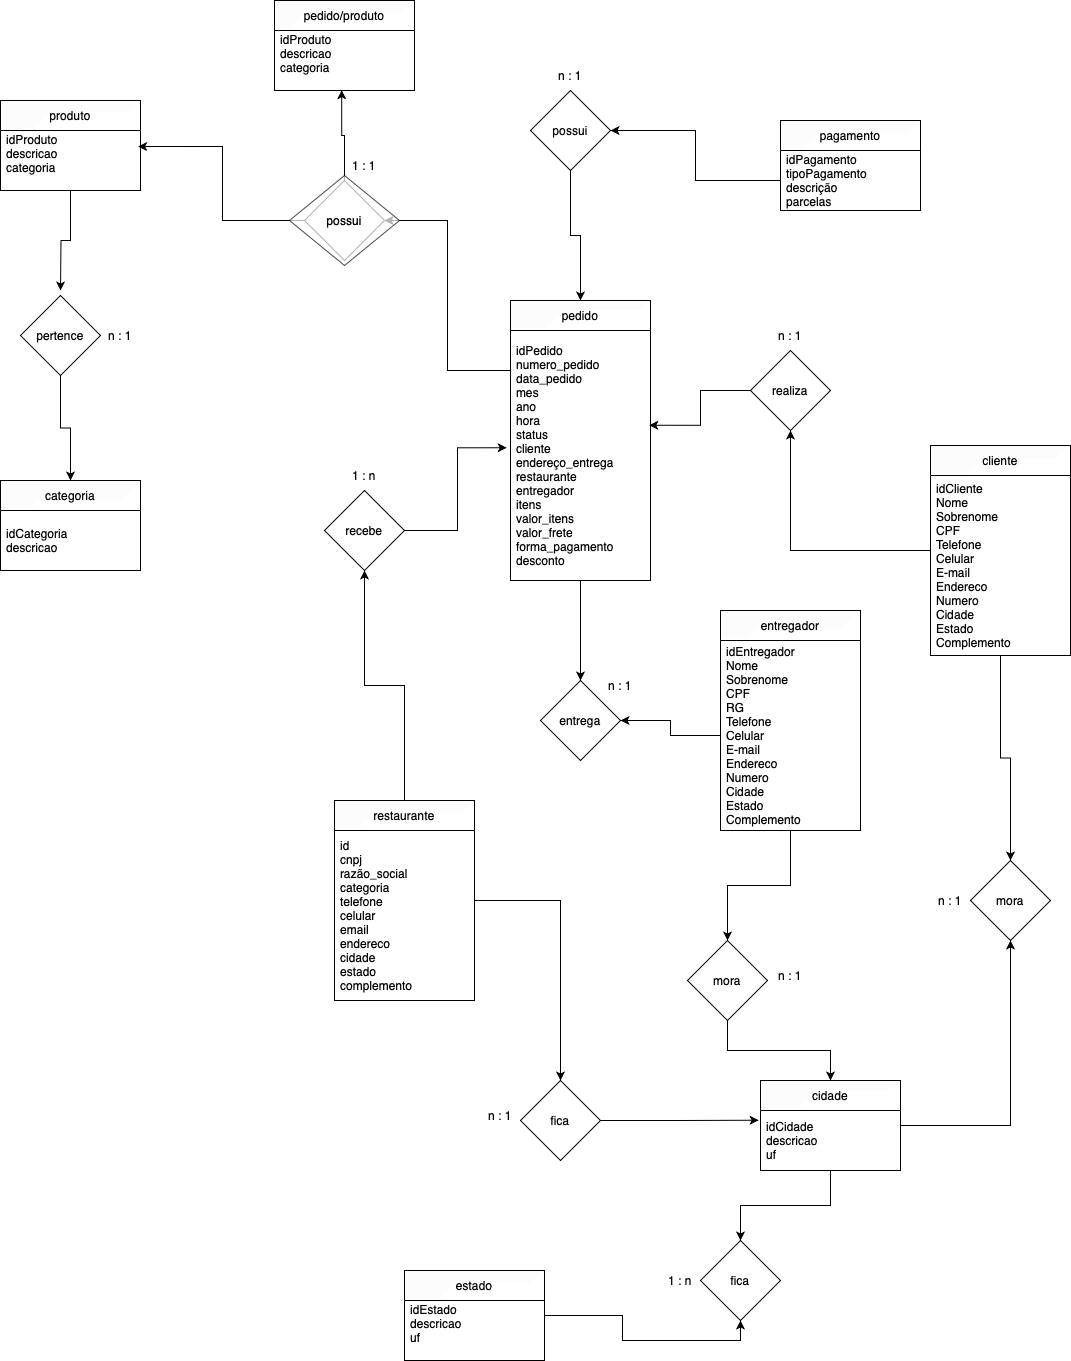

The diagram above was exported from draw.io. Its source (the exported page's mxGraphModel, read from the mxfile embedded in the PNG):
<mxGraphModel dx="1194" dy="1725" grid="1" gridSize="10" guides="1" tooltips="1" connect="1" arrows="1" fold="1" page="1" pageScale="1" pageWidth="827" pageHeight="1169" math="0" shadow="0">
  <root>
    <mxCell id="0" />
    <mxCell id="1" parent="0" />
    <mxCell id="6ui7s5JUb0CLOb0CmDHm-63" style="edgeStyle=orthogonalEdgeStyle;rounded=0;orthogonalLoop=1;jettySize=auto;html=1;" parent="1" source="6ui7s5JUb0CLOb0CmDHm-11" target="6ui7s5JUb0CLOb0CmDHm-59" edge="1">
      <mxGeometry relative="1" as="geometry" />
    </mxCell>
    <mxCell id="6ui7s5JUb0CLOb0CmDHm-89" style="edgeStyle=orthogonalEdgeStyle;rounded=0;orthogonalLoop=1;jettySize=auto;html=1;entryX=0.5;entryY=1;entryDx=0;entryDy=0;" parent="1" source="6ui7s5JUb0CLOb0CmDHm-11" target="6ui7s5JUb0CLOb0CmDHm-36" edge="1">
      <mxGeometry relative="1" as="geometry" />
    </mxCell>
    <mxCell id="6ui7s5JUb0CLOb0CmDHm-11" value="cliente" style="swimlane;fontStyle=0;childLayout=stackLayout;horizontal=1;startSize=30;horizontalStack=0;resizeParent=1;resizeParentMax=0;resizeLast=0;collapsible=1;marginBottom=0;whiteSpace=wrap;html=1;" parent="1" vertex="1">
      <mxGeometry x="990" y="395" width="140" height="210" as="geometry" />
    </mxCell>
    <mxCell id="6ui7s5JUb0CLOb0CmDHm-12" value="&lt;div&gt;idCliente&lt;/div&gt;Nome&lt;div&gt;Sobrenome&lt;/div&gt;&lt;div&gt;CPF&lt;/div&gt;&lt;div&gt;Telefone&lt;/div&gt;&lt;div&gt;Celular&lt;/div&gt;&lt;div&gt;E-mail&lt;/div&gt;&lt;div&gt;Endereco&lt;/div&gt;&lt;div&gt;Numero&lt;/div&gt;&lt;div&gt;Cidade&lt;/div&gt;&lt;div&gt;Estado&lt;/div&gt;&lt;div&gt;Complemento&lt;/div&gt;" style="text;strokeColor=none;fillColor=none;align=left;verticalAlign=middle;spacingLeft=4;spacingRight=4;overflow=hidden;points=[[0,0.5],[1,0.5]];portConstraint=eastwest;rotatable=0;whiteSpace=wrap;html=1;" parent="6ui7s5JUb0CLOb0CmDHm-11" vertex="1">
      <mxGeometry y="30" width="140" height="180" as="geometry" />
    </mxCell>
    <mxCell id="6ui7s5JUb0CLOb0CmDHm-62" style="edgeStyle=orthogonalEdgeStyle;rounded=0;orthogonalLoop=1;jettySize=auto;html=1;entryX=0.5;entryY=0;entryDx=0;entryDy=0;" parent="1" source="6ui7s5JUb0CLOb0CmDHm-15" target="6ui7s5JUb0CLOb0CmDHm-46" edge="1">
      <mxGeometry relative="1" as="geometry" />
    </mxCell>
    <mxCell id="6ui7s5JUb0CLOb0CmDHm-76" style="edgeStyle=orthogonalEdgeStyle;rounded=0;orthogonalLoop=1;jettySize=auto;html=1;entryX=1;entryY=0.5;entryDx=0;entryDy=0;" parent="1" source="6ui7s5JUb0CLOb0CmDHm-15" target="6ui7s5JUb0CLOb0CmDHm-75" edge="1">
      <mxGeometry relative="1" as="geometry">
        <Array as="points">
          <mxPoint x="507" y="320" />
          <mxPoint x="507" y="170" />
        </Array>
      </mxGeometry>
    </mxCell>
    <mxCell id="6ui7s5JUb0CLOb0CmDHm-15" value="pedido" style="swimlane;fontStyle=0;childLayout=stackLayout;horizontal=1;startSize=30;horizontalStack=0;resizeParent=1;resizeParentMax=0;resizeLast=0;collapsible=1;marginBottom=0;whiteSpace=wrap;html=1;" parent="1" vertex="1">
      <mxGeometry x="570" y="250" width="140" height="280" as="geometry" />
    </mxCell>
    <mxCell id="6ui7s5JUb0CLOb0CmDHm-16" value="idPedido&lt;div&gt;&lt;div&gt;numero_pedido&lt;div&gt;data_pedido&lt;/div&gt;&lt;div&gt;mes&lt;/div&gt;&lt;div&gt;ano&lt;/div&gt;&lt;div&gt;hora&lt;/div&gt;&lt;div&gt;&lt;div&gt;status&lt;/div&gt;&lt;div&gt;cliente&lt;/div&gt;&lt;div&gt;endereço_entrega&lt;/div&gt;&lt;div&gt;restaurante&lt;/div&gt;&lt;div&gt;entregador&lt;br&gt;&lt;/div&gt;&lt;div&gt;itens&lt;/div&gt;&lt;div&gt;valor_itens&lt;/div&gt;&lt;/div&gt;&lt;div&gt;valor_frete&lt;/div&gt;&lt;div&gt;forma_pagamento&lt;/div&gt;&lt;/div&gt;&lt;div&gt;desconto&lt;/div&gt;&lt;/div&gt;" style="text;strokeColor=none;fillColor=none;align=left;verticalAlign=middle;spacingLeft=4;spacingRight=4;overflow=hidden;points=[[0,0.5],[1,0.5]];portConstraint=eastwest;rotatable=0;whiteSpace=wrap;html=1;" parent="6ui7s5JUb0CLOb0CmDHm-15" vertex="1">
      <mxGeometry y="30" width="140" height="250" as="geometry" />
    </mxCell>
    <mxCell id="6ui7s5JUb0CLOb0CmDHm-69" style="edgeStyle=orthogonalEdgeStyle;rounded=0;orthogonalLoop=1;jettySize=auto;html=1;entryX=0.5;entryY=0;entryDx=0;entryDy=0;" parent="1" source="6ui7s5JUb0CLOb0CmDHm-18" target="6ui7s5JUb0CLOb0CmDHm-68" edge="1">
      <mxGeometry relative="1" as="geometry" />
    </mxCell>
    <mxCell id="6ui7s5JUb0CLOb0CmDHm-18" value="entregador" style="swimlane;fontStyle=0;childLayout=stackLayout;horizontal=1;startSize=30;horizontalStack=0;resizeParent=1;resizeParentMax=0;resizeLast=0;collapsible=1;marginBottom=0;whiteSpace=wrap;html=1;" parent="1" vertex="1">
      <mxGeometry x="780" y="560" width="140" height="220" as="geometry" />
    </mxCell>
    <mxCell id="6ui7s5JUb0CLOb0CmDHm-19" value="&lt;div&gt;idEntregador&lt;/div&gt;&lt;div&gt;Nome&lt;br&gt;&lt;/div&gt;&lt;div&gt;Sobrenome&lt;/div&gt;&lt;div&gt;CPF&lt;/div&gt;&lt;div&gt;RG&lt;/div&gt;&lt;div&gt;Telefone&lt;/div&gt;&lt;div&gt;Celular&lt;/div&gt;&lt;div&gt;E-mail&lt;/div&gt;&lt;div&gt;Endereco&lt;/div&gt;&lt;div&gt;Numero&lt;/div&gt;&lt;div&gt;Cidade&lt;/div&gt;&lt;div&gt;Estado&lt;/div&gt;&lt;div&gt;Complemento&lt;/div&gt;" style="text;strokeColor=none;fillColor=none;align=left;verticalAlign=middle;spacingLeft=4;spacingRight=4;overflow=hidden;points=[[0,0.5],[1,0.5]];portConstraint=eastwest;rotatable=0;whiteSpace=wrap;html=1;" parent="6ui7s5JUb0CLOb0CmDHm-18" vertex="1">
      <mxGeometry y="30" width="140" height="190" as="geometry" />
    </mxCell>
    <mxCell id="6ui7s5JUb0CLOb0CmDHm-97" style="edgeStyle=orthogonalEdgeStyle;rounded=0;orthogonalLoop=1;jettySize=auto;html=1;entryX=0.5;entryY=1;entryDx=0;entryDy=0;" parent="1" source="6ui7s5JUb0CLOb0CmDHm-20" target="6ui7s5JUb0CLOb0CmDHm-41" edge="1">
      <mxGeometry relative="1" as="geometry" />
    </mxCell>
    <mxCell id="6ui7s5JUb0CLOb0CmDHm-100" style="edgeStyle=orthogonalEdgeStyle;rounded=0;orthogonalLoop=1;jettySize=auto;html=1;" parent="1" source="6ui7s5JUb0CLOb0CmDHm-20" target="6ui7s5JUb0CLOb0CmDHm-99" edge="1">
      <mxGeometry relative="1" as="geometry" />
    </mxCell>
    <mxCell id="6ui7s5JUb0CLOb0CmDHm-20" value="restaurante" style="swimlane;fontStyle=0;childLayout=stackLayout;horizontal=1;startSize=30;horizontalStack=0;resizeParent=1;resizeParentMax=0;resizeLast=0;collapsible=1;marginBottom=0;whiteSpace=wrap;html=1;" parent="1" vertex="1">
      <mxGeometry x="394" y="750" width="140" height="200" as="geometry" />
    </mxCell>
    <mxCell id="6ui7s5JUb0CLOb0CmDHm-21" value="&lt;div&gt;id&lt;/div&gt;cnpj&lt;div&gt;razão_social&lt;/div&gt;&lt;div&gt;categoria&lt;/div&gt;&lt;div&gt;telefone&lt;br&gt;&lt;/div&gt;&lt;div&gt;celular&lt;/div&gt;&lt;div&gt;email&lt;/div&gt;&lt;div&gt;&lt;div&gt;endereco&lt;/div&gt;&lt;/div&gt;&lt;div&gt;cidade&lt;/div&gt;&lt;div&gt;estado&lt;/div&gt;&lt;div&gt;complemento&lt;/div&gt;" style="text;strokeColor=none;fillColor=none;align=left;verticalAlign=middle;spacingLeft=4;spacingRight=4;overflow=hidden;points=[[0,0.5],[1,0.5]];portConstraint=eastwest;rotatable=0;whiteSpace=wrap;html=1;" parent="6ui7s5JUb0CLOb0CmDHm-20" vertex="1">
      <mxGeometry y="30" width="140" height="170" as="geometry" />
    </mxCell>
    <mxCell id="6ui7s5JUb0CLOb0CmDHm-73" style="edgeStyle=orthogonalEdgeStyle;rounded=0;orthogonalLoop=1;jettySize=auto;html=1;entryX=0.5;entryY=1;entryDx=0;entryDy=0;" parent="1" source="6ui7s5JUb0CLOb0CmDHm-22" target="6ui7s5JUb0CLOb0CmDHm-71" edge="1">
      <mxGeometry relative="1" as="geometry" />
    </mxCell>
    <mxCell id="6ui7s5JUb0CLOb0CmDHm-22" value="estado" style="swimlane;fontStyle=0;childLayout=stackLayout;horizontal=1;startSize=30;horizontalStack=0;resizeParent=1;resizeParentMax=0;resizeLast=0;collapsible=1;marginBottom=0;whiteSpace=wrap;html=1;" parent="1" vertex="1">
      <mxGeometry x="464" y="1220" width="140" height="90" as="geometry" />
    </mxCell>
    <mxCell id="6ui7s5JUb0CLOb0CmDHm-23" value="idEstado&lt;div&gt;descricao&lt;/div&gt;&lt;div&gt;uf&lt;br&gt;&lt;div&gt;&lt;br&gt;&lt;/div&gt;&lt;/div&gt;" style="text;strokeColor=none;fillColor=none;align=left;verticalAlign=middle;spacingLeft=4;spacingRight=4;overflow=hidden;points=[[0,0.5],[1,0.5]];portConstraint=eastwest;rotatable=0;whiteSpace=wrap;html=1;" parent="6ui7s5JUb0CLOb0CmDHm-22" vertex="1">
      <mxGeometry y="30" width="140" height="60" as="geometry" />
    </mxCell>
    <mxCell id="6ui7s5JUb0CLOb0CmDHm-72" style="edgeStyle=orthogonalEdgeStyle;rounded=0;orthogonalLoop=1;jettySize=auto;html=1;entryX=0.5;entryY=0;entryDx=0;entryDy=0;" parent="1" source="6ui7s5JUb0CLOb0CmDHm-24" target="6ui7s5JUb0CLOb0CmDHm-71" edge="1">
      <mxGeometry relative="1" as="geometry" />
    </mxCell>
    <mxCell id="6ui7s5JUb0CLOb0CmDHm-92" style="edgeStyle=orthogonalEdgeStyle;rounded=0;orthogonalLoop=1;jettySize=auto;html=1;entryX=0.5;entryY=1;entryDx=0;entryDy=0;" parent="1" source="6ui7s5JUb0CLOb0CmDHm-24" target="6ui7s5JUb0CLOb0CmDHm-59" edge="1">
      <mxGeometry relative="1" as="geometry" />
    </mxCell>
    <mxCell id="6ui7s5JUb0CLOb0CmDHm-24" value="cidade" style="swimlane;fontStyle=0;childLayout=stackLayout;horizontal=1;startSize=30;horizontalStack=0;resizeParent=1;resizeParentMax=0;resizeLast=0;collapsible=1;marginBottom=0;whiteSpace=wrap;html=1;" parent="1" vertex="1">
      <mxGeometry x="820" y="1030" width="140" height="90" as="geometry" />
    </mxCell>
    <mxCell id="6ui7s5JUb0CLOb0CmDHm-25" value="&lt;div&gt;idCidade&lt;/div&gt;&lt;div&gt;descricao&lt;/div&gt;&lt;div&gt;uf&lt;/div&gt;" style="text;strokeColor=none;fillColor=none;align=left;verticalAlign=middle;spacingLeft=4;spacingRight=4;overflow=hidden;points=[[0,0.5],[1,0.5]];portConstraint=eastwest;rotatable=0;whiteSpace=wrap;html=1;" parent="6ui7s5JUb0CLOb0CmDHm-24" vertex="1">
      <mxGeometry y="30" width="140" height="60" as="geometry" />
    </mxCell>
    <mxCell id="6ui7s5JUb0CLOb0CmDHm-102" style="edgeStyle=orthogonalEdgeStyle;rounded=0;orthogonalLoop=1;jettySize=auto;html=1;" parent="1" source="6ui7s5JUb0CLOb0CmDHm-26" edge="1">
      <mxGeometry relative="1" as="geometry">
        <mxPoint x="120" y="240" as="targetPoint" />
      </mxGeometry>
    </mxCell>
    <mxCell id="6ui7s5JUb0CLOb0CmDHm-26" value="produto" style="swimlane;fontStyle=0;childLayout=stackLayout;horizontal=1;startSize=30;horizontalStack=0;resizeParent=1;resizeParentMax=0;resizeLast=0;collapsible=1;marginBottom=0;whiteSpace=wrap;html=1;" parent="1" vertex="1">
      <mxGeometry x="60" y="50" width="140" height="90" as="geometry" />
    </mxCell>
    <mxCell id="6ui7s5JUb0CLOb0CmDHm-27" value="&lt;div&gt;idProduto&lt;/div&gt;&lt;div&gt;descricao&lt;br&gt;&lt;/div&gt;&lt;div&gt;categoria&lt;/div&gt;&lt;div&gt;&lt;br&gt;&lt;/div&gt;" style="text;strokeColor=none;fillColor=none;align=left;verticalAlign=middle;spacingLeft=4;spacingRight=4;overflow=hidden;points=[[0,0.5],[1,0.5]];portConstraint=eastwest;rotatable=0;whiteSpace=wrap;html=1;" parent="6ui7s5JUb0CLOb0CmDHm-26" vertex="1">
      <mxGeometry y="30" width="140" height="60" as="geometry" />
    </mxCell>
    <mxCell id="6ui7s5JUb0CLOb0CmDHm-29" value="categoria" style="swimlane;fontStyle=0;childLayout=stackLayout;horizontal=1;startSize=30;horizontalStack=0;resizeParent=1;resizeParentMax=0;resizeLast=0;collapsible=1;marginBottom=0;whiteSpace=wrap;html=1;" parent="1" vertex="1">
      <mxGeometry x="60" y="430" width="140" height="90" as="geometry" />
    </mxCell>
    <mxCell id="6ui7s5JUb0CLOb0CmDHm-30" value="&lt;div&gt;idCategoria&lt;/div&gt;&lt;div&gt;descricao&lt;/div&gt;" style="text;strokeColor=none;fillColor=none;align=left;verticalAlign=middle;spacingLeft=4;spacingRight=4;overflow=hidden;points=[[0,0.5],[1,0.5]];portConstraint=eastwest;rotatable=0;whiteSpace=wrap;html=1;" parent="6ui7s5JUb0CLOb0CmDHm-29" vertex="1">
      <mxGeometry y="30" width="140" height="60" as="geometry" />
    </mxCell>
    <mxCell id="6ui7s5JUb0CLOb0CmDHm-31" value="pagamento" style="swimlane;fontStyle=0;childLayout=stackLayout;horizontal=1;startSize=30;horizontalStack=0;resizeParent=1;resizeParentMax=0;resizeLast=0;collapsible=1;marginBottom=0;whiteSpace=wrap;html=1;" parent="1" vertex="1">
      <mxGeometry x="840" y="70" width="140" height="90" as="geometry" />
    </mxCell>
    <mxCell id="6ui7s5JUb0CLOb0CmDHm-32" value="&lt;div&gt;idPagamento&lt;/div&gt;&lt;div&gt;tipoPagamento&lt;/div&gt;&lt;div&gt;descrição&lt;/div&gt;&lt;div&gt;parcelas&lt;/div&gt;" style="text;strokeColor=none;fillColor=none;align=left;verticalAlign=middle;spacingLeft=4;spacingRight=4;overflow=hidden;points=[[0,0.5],[1,0.5]];portConstraint=eastwest;rotatable=0;whiteSpace=wrap;html=1;" parent="6ui7s5JUb0CLOb0CmDHm-31" vertex="1">
      <mxGeometry y="30" width="140" height="60" as="geometry" />
    </mxCell>
    <mxCell id="6ui7s5JUb0CLOb0CmDHm-36" value="realiza" style="rhombus;whiteSpace=wrap;html=1;" parent="1" vertex="1">
      <mxGeometry x="810" y="300" width="80" height="80" as="geometry" />
    </mxCell>
    <mxCell id="6ui7s5JUb0CLOb0CmDHm-39" value="n : 1" style="text;html=1;align=center;verticalAlign=middle;whiteSpace=wrap;rounded=0;" parent="1" vertex="1">
      <mxGeometry x="820" y="270" width="60" height="30" as="geometry" />
    </mxCell>
    <mxCell id="6ui7s5JUb0CLOb0CmDHm-41" value="recebe" style="rhombus;whiteSpace=wrap;html=1;" parent="1" vertex="1">
      <mxGeometry x="384" y="440" width="80" height="80" as="geometry" />
    </mxCell>
    <mxCell id="6ui7s5JUb0CLOb0CmDHm-44" value="1 : n" style="text;html=1;align=center;verticalAlign=middle;whiteSpace=wrap;rounded=0;" parent="1" vertex="1">
      <mxGeometry x="394" y="410" width="60" height="30" as="geometry" />
    </mxCell>
    <mxCell id="6ui7s5JUb0CLOb0CmDHm-46" value="entrega" style="rhombus;whiteSpace=wrap;html=1;" parent="1" vertex="1">
      <mxGeometry x="600" y="630" width="80" height="80" as="geometry" />
    </mxCell>
    <mxCell id="6ui7s5JUb0CLOb0CmDHm-52" value="n : 1" style="text;html=1;align=center;verticalAlign=middle;whiteSpace=wrap;rounded=0;" parent="1" vertex="1">
      <mxGeometry x="650" y="620" width="60" height="30" as="geometry" />
    </mxCell>
    <mxCell id="6ui7s5JUb0CLOb0CmDHm-54" style="edgeStyle=orthogonalEdgeStyle;rounded=0;orthogonalLoop=1;jettySize=auto;html=1;entryX=1;entryY=0.5;entryDx=0;entryDy=0;" parent="1" source="6ui7s5JUb0CLOb0CmDHm-19" target="6ui7s5JUb0CLOb0CmDHm-46" edge="1">
      <mxGeometry relative="1" as="geometry" />
    </mxCell>
    <mxCell id="6ui7s5JUb0CLOb0CmDHm-56" style="edgeStyle=orthogonalEdgeStyle;rounded=0;orthogonalLoop=1;jettySize=auto;html=1;" parent="1" source="6ui7s5JUb0CLOb0CmDHm-55" target="6ui7s5JUb0CLOb0CmDHm-15" edge="1">
      <mxGeometry relative="1" as="geometry" />
    </mxCell>
    <mxCell id="6ui7s5JUb0CLOb0CmDHm-55" value="possui" style="rhombus;whiteSpace=wrap;html=1;" parent="1" vertex="1">
      <mxGeometry x="590" y="40" width="80" height="80" as="geometry" />
    </mxCell>
    <mxCell id="6ui7s5JUb0CLOb0CmDHm-57" style="edgeStyle=orthogonalEdgeStyle;rounded=0;orthogonalLoop=1;jettySize=auto;html=1;" parent="1" source="6ui7s5JUb0CLOb0CmDHm-32" target="6ui7s5JUb0CLOb0CmDHm-55" edge="1">
      <mxGeometry relative="1" as="geometry" />
    </mxCell>
    <mxCell id="6ui7s5JUb0CLOb0CmDHm-58" value="n : 1" style="text;html=1;align=center;verticalAlign=middle;whiteSpace=wrap;rounded=0;" parent="1" vertex="1">
      <mxGeometry x="600" y="10" width="60" height="30" as="geometry" />
    </mxCell>
    <mxCell id="6ui7s5JUb0CLOb0CmDHm-59" value="mora" style="rhombus;whiteSpace=wrap;html=1;" parent="1" vertex="1">
      <mxGeometry x="1030" y="810" width="80" height="80" as="geometry" />
    </mxCell>
    <mxCell id="6ui7s5JUb0CLOb0CmDHm-66" value="n : 1" style="text;html=1;align=center;verticalAlign=middle;whiteSpace=wrap;rounded=0;" parent="1" vertex="1">
      <mxGeometry x="820" y="910" width="60" height="30" as="geometry" />
    </mxCell>
    <mxCell id="6ui7s5JUb0CLOb0CmDHm-98" style="edgeStyle=orthogonalEdgeStyle;rounded=0;orthogonalLoop=1;jettySize=auto;html=1;" parent="1" source="6ui7s5JUb0CLOb0CmDHm-68" target="6ui7s5JUb0CLOb0CmDHm-24" edge="1">
      <mxGeometry relative="1" as="geometry" />
    </mxCell>
    <mxCell id="6ui7s5JUb0CLOb0CmDHm-68" value="mora" style="rhombus;whiteSpace=wrap;html=1;" parent="1" vertex="1">
      <mxGeometry x="747" y="890" width="80" height="80" as="geometry" />
    </mxCell>
    <mxCell id="6ui7s5JUb0CLOb0CmDHm-71" value="fica" style="rhombus;whiteSpace=wrap;html=1;" parent="1" vertex="1">
      <mxGeometry x="760" y="1190" width="80" height="80" as="geometry" />
    </mxCell>
    <mxCell id="6ui7s5JUb0CLOb0CmDHm-74" value="1 : n" style="text;html=1;align=center;verticalAlign=middle;whiteSpace=wrap;rounded=0;" parent="1" vertex="1">
      <mxGeometry x="710" y="1215" width="60" height="30" as="geometry" />
    </mxCell>
    <mxCell id="6ui7s5JUb0CLOb0CmDHm-75" value="possui" style="rhombus;whiteSpace=wrap;html=1;strokeColor=default;" parent="1" vertex="1">
      <mxGeometry x="364" y="130" width="80" height="80" as="geometry" />
    </mxCell>
    <mxCell id="6ui7s5JUb0CLOb0CmDHm-78" style="edgeStyle=orthogonalEdgeStyle;rounded=0;orthogonalLoop=1;jettySize=auto;html=1;entryX=0.983;entryY=0.267;entryDx=0;entryDy=0;entryPerimeter=0;" parent="1" source="6ui7s5JUb0CLOb0CmDHm-75" target="6ui7s5JUb0CLOb0CmDHm-27" edge="1">
      <mxGeometry relative="1" as="geometry" />
    </mxCell>
    <mxCell id="6ui7s5JUb0CLOb0CmDHm-79" value="pedido/produto" style="swimlane;fontStyle=0;childLayout=stackLayout;horizontal=1;startSize=30;horizontalStack=0;resizeParent=1;resizeParentMax=0;resizeLast=0;collapsible=1;marginBottom=0;whiteSpace=wrap;html=1;" parent="1" vertex="1">
      <mxGeometry x="334" y="-50" width="140" height="90" as="geometry" />
    </mxCell>
    <mxCell id="6ui7s5JUb0CLOb0CmDHm-80" value="&lt;div&gt;idProduto&lt;/div&gt;&lt;div&gt;descricao&lt;br&gt;&lt;/div&gt;&lt;div&gt;categoria&lt;/div&gt;&lt;div&gt;&lt;br&gt;&lt;/div&gt;" style="text;strokeColor=none;fillColor=none;align=left;verticalAlign=middle;spacingLeft=4;spacingRight=4;overflow=hidden;points=[[0,0.5],[1,0.5]];portConstraint=eastwest;rotatable=0;whiteSpace=wrap;html=1;" parent="6ui7s5JUb0CLOb0CmDHm-79" vertex="1">
      <mxGeometry y="30" width="140" height="60" as="geometry" />
    </mxCell>
    <mxCell id="6ui7s5JUb0CLOb0CmDHm-81" style="edgeStyle=orthogonalEdgeStyle;rounded=0;orthogonalLoop=1;jettySize=auto;html=1;entryX=0.48;entryY=0.995;entryDx=0;entryDy=0;entryPerimeter=0;" parent="1" source="6ui7s5JUb0CLOb0CmDHm-75" target="6ui7s5JUb0CLOb0CmDHm-80" edge="1">
      <mxGeometry relative="1" as="geometry" />
    </mxCell>
    <mxCell id="6ui7s5JUb0CLOb0CmDHm-83" value="possui" style="rhombus;whiteSpace=wrap;html=1;opacity=70;" parent="1" vertex="1">
      <mxGeometry x="349" y="125" width="110" height="90" as="geometry" />
    </mxCell>
    <mxCell id="6ui7s5JUb0CLOb0CmDHm-84" value="1 : 1" style="text;html=1;align=center;verticalAlign=middle;whiteSpace=wrap;rounded=0;" parent="1" vertex="1">
      <mxGeometry x="394" y="100" width="60" height="30" as="geometry" />
    </mxCell>
    <mxCell id="6ui7s5JUb0CLOb0CmDHm-103" style="edgeStyle=orthogonalEdgeStyle;rounded=0;orthogonalLoop=1;jettySize=auto;html=1;" parent="1" source="6ui7s5JUb0CLOb0CmDHm-85" target="6ui7s5JUb0CLOb0CmDHm-29" edge="1">
      <mxGeometry relative="1" as="geometry" />
    </mxCell>
    <mxCell id="6ui7s5JUb0CLOb0CmDHm-85" value="pertence" style="rhombus;whiteSpace=wrap;html=1;" parent="1" vertex="1">
      <mxGeometry x="80" y="245" width="80" height="80" as="geometry" />
    </mxCell>
    <mxCell id="6ui7s5JUb0CLOb0CmDHm-88" value="n : 1" style="text;html=1;align=center;verticalAlign=middle;whiteSpace=wrap;rounded=0;" parent="1" vertex="1">
      <mxGeometry x="150" y="270" width="60" height="30" as="geometry" />
    </mxCell>
    <mxCell id="6ui7s5JUb0CLOb0CmDHm-94" style="edgeStyle=orthogonalEdgeStyle;rounded=0;orthogonalLoop=1;jettySize=auto;html=1;entryX=0.991;entryY=0.379;entryDx=0;entryDy=0;entryPerimeter=0;" parent="1" source="6ui7s5JUb0CLOb0CmDHm-36" target="6ui7s5JUb0CLOb0CmDHm-16" edge="1">
      <mxGeometry relative="1" as="geometry" />
    </mxCell>
    <mxCell id="6ui7s5JUb0CLOb0CmDHm-95" style="edgeStyle=orthogonalEdgeStyle;rounded=0;orthogonalLoop=1;jettySize=auto;html=1;entryX=-0.027;entryY=0.469;entryDx=0;entryDy=0;entryPerimeter=0;" parent="1" source="6ui7s5JUb0CLOb0CmDHm-41" target="6ui7s5JUb0CLOb0CmDHm-16" edge="1">
      <mxGeometry relative="1" as="geometry" />
    </mxCell>
    <mxCell id="6ui7s5JUb0CLOb0CmDHm-99" value="fica" style="rhombus;whiteSpace=wrap;html=1;" parent="1" vertex="1">
      <mxGeometry x="580" y="1030" width="80" height="80" as="geometry" />
    </mxCell>
    <mxCell id="6ui7s5JUb0CLOb0CmDHm-101" style="edgeStyle=orthogonalEdgeStyle;rounded=0;orthogonalLoop=1;jettySize=auto;html=1;entryX=-0.013;entryY=0.162;entryDx=0;entryDy=0;entryPerimeter=0;" parent="1" source="6ui7s5JUb0CLOb0CmDHm-99" target="6ui7s5JUb0CLOb0CmDHm-25" edge="1">
      <mxGeometry relative="1" as="geometry" />
    </mxCell>
    <mxCell id="6ui7s5JUb0CLOb0CmDHm-104" value="n : 1" style="text;html=1;align=center;verticalAlign=middle;whiteSpace=wrap;rounded=0;" parent="1" vertex="1">
      <mxGeometry x="530" y="1050" width="60" height="30" as="geometry" />
    </mxCell>
    <mxCell id="6ui7s5JUb0CLOb0CmDHm-105" value="n : 1" style="text;html=1;align=center;verticalAlign=middle;whiteSpace=wrap;rounded=0;" parent="1" vertex="1">
      <mxGeometry x="980" y="835" width="60" height="30" as="geometry" />
    </mxCell>
  </root>
</mxGraphModel>